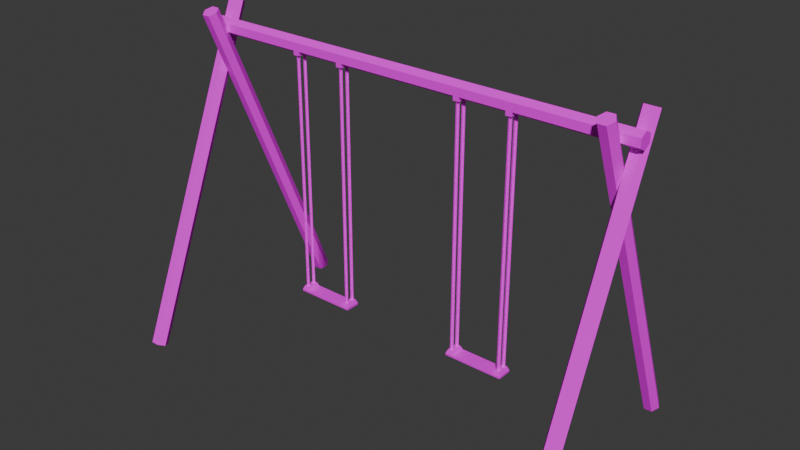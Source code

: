 # Source: Swing01.blend  (saved by Blender 4.1.24; exported with 4.5.12 LTS)
import bpy
from mathutils import Matrix  # noqa: F401  (used for matrix-valued properties, if any)

bpy.ops.wm.read_factory_settings(use_empty=True)
scene = bpy.context.scene
scene.name = 'Scene'

# ---- collections
col_collection = bpy.data.collections.new('Collection'); scene.collection.children.link(col_collection)

# ---- images (referenced by path relative to the original .blend; pixels are not part of the script)
import os
ASSET_DIR = os.environ.get("B2B_ASSET_DIR", "")  # directory of the original .blend (textures are referenced by path, not embedded)
HERE = os.path.dirname(os.path.abspath(__file__))  # packed textures are extracted next to this script under _unpacked/

def load_image(name, relpath, width, height, colorspace="sRGB"):
    """Load a texture the original file referenced (path relative to the .blend, or extracted next to this script)."""
    p = next((c for c in (os.path.join(HERE, relpath), os.path.join(ASSET_DIR, relpath)) if relpath and os.path.exists(c)), "")
    if p:
        img = bpy.data.images.load(p, check_existing=True)
        img.name = name
    else:  # same state as the original file: an image datablock whose file is absent (Cycles renders it pink)
        img = bpy.data.images.new(name, width, height)
        img.source = "FILE"
        img.filepath = "//" + (relpath or name)
    img.colorspace_settings.name = colorspace
    return img
img_seesawswing01_a_png = load_image('SeesawSwing01_a.png', 'SeesawSwing01_a.png', 1024, 1024, 'sRGB')
img_seesawswing01_png = load_image('SeesawSwing01.png', 'SeesawSwing01.png', 1024, 1024, 'sRGB')

# ---- materials (node trees are filled in below, after node groups)
mat_material = bpy.data.materials.new('Material')
mat_material.alpha_threshold = 0.0
mat_material.use_transparent_shadow = False
mat_material.roughness = 0.5
mat_material.line_color = (0.0, 0.0, 0.0, 1.0)
mat_chain = bpy.data.materials.new('Chain')
mat_chain.use_transparent_shadow = False

# ---- material node trees
mat_material.use_nodes = True; mat_material.node_tree.nodes.clear()
_N = mat_material.node_tree.nodes; _L = mat_material.node_tree.links
n0 = _N.new('ShaderNodeOutputMaterial'); n0.name = 'Material Output'; n0.location = (300, 300)
n1 = _N.new('ShaderNodeBsdfPrincipled'); n1.name = 'Principled BSDF'; n1.location = (10, 300)
n1.inputs[3].default_value = 1.45
n1.inputs[13].default_value = 0.05
n2 = _N.new('ShaderNodeTexImage'); n2.name = 'Image Texture'; n2.location = (-280, 280)
n2.image = img_seesawswing01_a_png
n2.interpolation = 'Closest'
_L.new(n1.outputs[0], n0.inputs[0])
_L.new(n2.outputs[0], n1.inputs[0])
n0.is_active_output = True
mat_chain.use_nodes = True; mat_chain.node_tree.nodes.clear()
_N = mat_chain.node_tree.nodes; _L = mat_chain.node_tree.links
n0 = _N.new('ShaderNodeBsdfPrincipled'); n0.name = 'Principled BSDF'; n0.location = (10, 300)
n0.inputs[13].default_value = 0.25
n1 = _N.new('ShaderNodeOutputMaterial'); n1.name = 'Material Output'; n1.location = (300, 300)
n2 = _N.new('ShaderNodeTexImage'); n2.name = 'Image Texture'; n2.location = (-280, 280)
n2.image = img_seesawswing01_png
n2.interpolation = 'Closest'
_L.new(n0.outputs[0], n1.inputs[0])
_L.new(n2.outputs[0], n0.inputs[0])
n1.is_active_output = True

# ---- world
world_world = bpy.data.worlds.new('World'); scene.world = world_world
world_world.use_nodes = True; world_world.node_tree.nodes.clear()
_N = world_world.node_tree.nodes; _L = world_world.node_tree.links
n0 = _N.new('ShaderNodeOutputWorld'); n0.name = 'World Output'; n0.location = (300, 300)
n1 = _N.new('ShaderNodeBackground'); n1.name = 'Background'; n1.location = (10, 300)
n1.inputs[0].default_value = (0.05088, 0.05088, 0.05088, 1.0)
_L.new(n1.outputs[0], n0.inputs[0])
n0.is_active_output = True
world_world.color = (0.05088, 0.05088, 0.05088)
world_world.use_sun_shadow = False
world_world.sun_shadow_jitter_overblur = 0.0

# ---- meshes
me_cylinder_002 = bpy.data.meshes.new('Cylinder.002')
me_cylinder_002.from_pydata([(-4.335, 0.1299, 5.778), (4.335, 0.1299, 5.778), (-4.335, 0.1299, 5.628), (4.335, 0.1299, 5.628), (-4.335, 1.353e-06, 5.553), (4.335, -1.646e-06, 5.553), (-4.335, -0.1299, 5.628), (4.335, -0.1299, 5.628), (-4.335, -0.1299, 5.778), (4.335, -0.1299, 5.778), (-4.335, 1.532e-06, 5.853), (4.335, -1.467e-06, 5.853), (-4.013, 0.2991, 6.1), (-4.013, -2.227, 0.002256), (-3.863, 0.2991, 6.1), (-3.863, -2.227, 0.002256), (-3.788, 0.4191, 6.05), (-3.788, -2.107, -0.04746), (-3.863, 0.5391, 6.0), (-3.863, -1.987, -0.09717), (-4.013, 0.5391, 6.0), (-4.013, -1.987, -0.09717), (-4.088, 0.4191, 6.05), (-4.088, -2.107, -0.04746), (4.087, -0.2991, 6.1), (4.087, 2.227, 0.002256), (4.237, -0.2991, 6.1), (4.238, 2.227, 0.002256), (4.312, -0.4191, 6.05), (4.312, 2.107, -0.04746), (4.237, -0.5391, 6.0), (4.238, 1.987, -0.09717), (4.088, -0.5391, 6.0), (4.087, 1.987, -0.09717), (4.012, -0.4191, 6.05), (4.012, 2.107, -0.04746), (3.862, 0.2991, 6.1), (3.862, -2.227, 0.002256), (4.012, 0.2991, 6.1), (4.012, -2.227, 0.002256), (4.087, 0.4191, 6.05), (4.087, -2.107, -0.04746), (4.012, 0.5391, 6.0), (4.012, -1.987, -0.09717), (3.863, 0.5391, 6.0), (3.862, -1.987, -0.09717), (3.787, 0.4191, 6.05), (3.787, -2.107, -0.04746), (-4.238, -0.2991, 6.1), (-4.238, 2.227, 0.002256), (-4.088, -0.2991, 6.1), (-4.088, 2.227, 0.002256), (-4.013, -0.4191, 6.05), (-4.013, 2.107, -0.04746), (-4.088, -0.5391, 6.0), (-4.088, 1.987, -0.09717), (-4.238, -0.5391, 6.0), (-4.238, 1.987, -0.09717), (-4.313, -0.4191, 6.05), (-4.313, 2.107, -0.04746), (-1.147, 0.1294, 5.55), (-1.147, 0.1294, 5.663), (-1.147, -0.1294, 5.55), (-1.147, -0.1294, 5.663), (-1.26, 0.1294, 5.55), (-1.26, 0.1294, 5.663), (-1.26, -0.1294, 5.55), (-1.26, -0.1294, 5.663), (-2.115, 0.1294, 5.55), (-2.115, 0.1294, 5.663), (-2.115, -0.1294, 5.55), (-2.115, -0.1294, 5.663), (-2.228, 0.1294, 5.55), (-2.228, 0.1294, 5.663), (-2.228, -0.1294, 5.55), (-2.228, -0.1294, 5.663), (2.228, 0.1294, 5.55), (2.228, 0.1294, 5.663), (2.228, -0.1294, 5.55), (2.228, -0.1294, 5.663), (2.115, 0.1294, 5.55), (2.115, 0.1294, 5.663), (2.115, -0.1294, 5.55), (2.115, -0.1294, 5.663), (1.26, 0.1294, 5.55), (1.26, 0.1294, 5.663), (1.26, -0.1294, 5.55), (1.26, -0.1294, 5.663), (1.147, 0.1294, 5.55), (1.147, 0.1294, 5.663), (1.147, -0.1294, 5.55), (1.147, -0.1294, 5.663)], [], [(0, 1, 3, 2), (2, 3, 5, 4), (4, 5, 7, 6), (6, 7, 9, 8), (3, 1, 11, 9, 7, 5), (8, 9, 11, 10), (10, 11, 1, 0), (0, 2, 4, 6, 8, 10), (12, 13, 15, 14), (14, 15, 17, 16), (16, 17, 19, 18), (18, 19, 21, 20), (15, 13, 23, 21, 19, 17), (20, 21, 23, 22), (22, 23, 13, 12), (12, 14, 16, 18, 20, 22), (24, 26, 27, 25), (26, 28, 29, 27), (28, 30, 31, 29), (30, 32, 33, 31), (27, 29, 31, 33, 35, 25), (32, 34, 35, 33), (34, 24, 25, 35), (24, 34, 32, 30, 28, 26), (36, 37, 39, 38), (38, 39, 41, 40), (40, 41, 43, 42), (42, 43, 45, 44), (39, 37, 47, 45, 43, 41), (44, 45, 47, 46), (46, 47, 37, 36), (36, 38, 40, 42, 44, 46), (48, 50, 51, 49), (50, 52, 53, 51), (52, 54, 55, 53), (54, 56, 57, 55), (51, 53, 55, 57, 59, 49), (56, 58, 59, 57), (58, 48, 49, 59), (48, 58, 56, 54, 52, 50), (60, 61, 63, 62), (62, 63, 67, 66), (66, 67, 65, 64), (64, 65, 61, 60), (62, 66, 64, 60), (68, 69, 71, 70), (70, 71, 75, 74), (74, 75, 73, 72), (72, 73, 69, 68), (70, 74, 72, 68), (76, 77, 79, 78), (78, 79, 83, 82), (82, 83, 81, 80), (80, 81, 77, 76), (78, 82, 80, 76), (84, 85, 87, 86), (86, 87, 91, 90), (90, 91, 89, 88), (88, 89, 85, 84), (86, 90, 88, 84)])
_uv = me_cylinder_002.uv_layers.new(name='UVMap')
_uv.uv.foreach_set('vector', [1.0, 0.8, 0.0, 0.7983, 0.0, 0.6773, 1.0, 0.679, 1.0, 0.8252, 0.0, 0.8235, 0.0, 0.7277, 1.0, 0.7294, 1.0, 0.7361, 0.0, 0.7361, 0.0, 0.8235, 1.0, 0.8218, 1.0, 0.8252, 0.0, 0.8252, 0.0, 0.7345, 1.0, 0.7361, 0.2427, 0.7798, 0.2276, 0.8252, 0.2127, 0.7798, 0.2127, 0.6908, 0.2276, 0.6454, 0.2427, 0.6908, 1.0, 0.8252, 0.0, 0.8235, 0.0, 0.7412, 1.0, 0.7429, 1.0, 0.7429, 0.0, 0.7412, 0.0, 0.6471, 1.0, 0.6487, 0.2427, 0.6908, 0.2576, 0.6454, 0.2724, 0.6908, 0.2724, 0.7798, 0.2576, 0.8252, 0.2427, 0.7798, 1.0, 0.8, 0.0, 0.7983, 0.0, 0.6773, 1.0, 0.679, 1.0, 0.8252, 0.0, 0.8235, 0.0, 0.7277, 1.0, 0.7294, 1.0, 0.6471, 0.0, 0.6471, 0.0, 0.7345, 1.0, 0.7328, 1.0, 0.8252, 0.0, 0.8252, 0.0, 0.7345, 1.0, 0.7361, 0.2427, 0.7798, 0.2276, 0.8252, 0.2127, 0.7798, 0.2127, 0.6908, 0.2276, 0.6454, 0.2427, 0.6908, 1.0, 0.8235, 0.0, 0.8218, 0.0, 0.7395, 1.0, 0.7412, 1.0, 0.7412, 0.0, 0.7395, 0.0, 0.6454, 1.0, 0.6471, 0.2427, 0.6908, 0.2576, 0.6454, 0.2724, 0.6908, 0.2724, 0.7798, 0.2576, 0.8252, 0.2427, 0.7798, 1.0, 0.8, 1.0, 0.679, 0.0, 0.6773, 0.0, 0.7983, 1.0, 0.8252, 1.0, 0.7294, 0.0, 0.7277, 0.0, 0.8235, 1.0, 0.6471, 1.0, 0.7328, 0.0, 0.7345, 0.0, 0.6471, 1.0, 0.8252, 1.0, 0.7361, 0.0, 0.7345, 0.0, 0.8252, 0.2427, 0.7798, 0.2427, 0.6908, 0.2276, 0.6454, 0.2127, 0.6908, 0.2127, 0.7798, 0.2276, 0.8252, 1.0, 0.8235, 1.0, 0.7412, 0.0, 0.7395, 0.0, 0.8218, 1.0, 0.7412, 1.0, 0.6471, 0.0, 0.6454, 0.0, 0.7395, 0.2427, 0.6908, 0.2427, 0.7798, 0.2576, 0.8252, 0.2724, 0.7798, 0.2724, 0.6908, 0.2576, 0.6454, 1.0, 0.8252, 0.0, 0.8235, 0.0, 0.7025, 1.0, 0.7042, 1.0, 0.8252, 0.0, 0.8235, 0.0, 0.7277, 1.0, 0.7294, 1.0, 0.6471, 0.0, 0.6471, 0.0, 0.7345, 1.0, 0.7328, 1.0, 0.8252, 0.0, 0.8252, 0.0, 0.7345, 1.0, 0.7361, 0.2427, 0.7798, 0.2276, 0.8252, 0.2127, 0.7798, 0.2127, 0.6908, 0.2276, 0.6454, 0.2427, 0.6908, 1.0, 0.8235, 0.0, 0.8218, 0.0, 0.7412, 1.0, 0.7429, 1.0, 0.7429, 0.0, 0.7412, 0.0, 0.6471, 1.0, 0.6487, 0.2427, 0.6908, 0.2576, 0.6454, 0.2724, 0.6908, 0.2724, 0.7798, 0.2576, 0.8252, 0.2427, 0.7798, 1.0, 0.8252, 1.0, 0.7042, 0.0, 0.7025, 0.0, 0.8235, 1.0, 0.8252, 1.0, 0.7294, 0.0, 0.7277, 0.0, 0.8235, 1.0, 0.6471, 1.0, 0.7328, 0.0, 0.7345, 0.0, 0.6471, 1.0, 0.8252, 1.0, 0.7361, 0.0, 0.7345, 0.0, 0.8252, 0.2427, 0.7798, 0.2427, 0.6908, 0.2276, 0.6454, 0.2127, 0.6908, 0.2127, 0.7798, 0.2276, 0.8252, 1.0, 0.8235, 1.0, 0.7429, 0.0, 0.7412, 0.0, 0.8218, 1.0, 0.7429, 1.0, 0.6487, 0.0, 0.6471, 0.0, 0.7412, 0.2427, 0.6908, 0.2427, 0.7798, 0.2576, 0.8252, 0.2724, 0.7798, 0.2724, 0.6908, 0.2576, 0.6454, 0.4884, 0.09412, 0.4884, 0.01008, 0.4952, 0.01008, 0.4952, 0.09412, 0.4832, 0.1025, 0.4832, 0.08571, 0.501, 0.08571, 0.501, 0.1025, 0.4952, 0.09412, 0.4952, 0.1765, 0.4884, 0.1765, 0.4884, 0.09412, 0.501, 0.1445, 0.501, 0.1613, 0.4832, 0.1613, 0.4832, 0.1445, 0.4832, 0.1025, 0.501, 0.1025, 0.501, 0.1445, 0.4832, 0.1445, 0.4884, 0.09412, 0.4884, 0.01008, 0.4952, 0.01008, 0.4952, 0.09412, 0.4832, 0.1025, 0.4832, 0.08571, 0.501, 0.08571, 0.501, 0.1025, 0.4952, 0.09412, 0.4952, 0.1765, 0.4884, 0.1765, 0.4884, 0.09412, 0.501, 0.1445, 0.501, 0.1613, 0.4832, 0.1613, 0.4832, 0.1445, 0.4832, 0.1025, 0.501, 0.1025, 0.501, 0.1445, 0.4832, 0.1445, 0.4884, 0.09412, 0.4884, 0.01008, 0.4952, 0.01008, 0.4952, 0.09412, 0.4832, 0.1025, 0.4832, 0.08571, 0.501, 0.08571, 0.501, 0.1025, 0.4952, 0.09412, 0.4952, 0.1765, 0.4884, 0.1765, 0.4884, 0.09412, 0.501, 0.1445, 0.501, 0.1613, 0.4832, 0.1613, 0.4832, 0.1445, 0.4832, 0.1025, 0.501, 0.1025, 0.501, 0.1445, 0.4832, 0.1445, 0.4884, 0.09412, 0.4884, 0.01008, 0.4952, 0.01008, 0.4952, 0.09412, 0.4832, 0.1025, 0.4832, 0.08571, 0.501, 0.08571, 0.501, 0.1025, 0.4952, 0.09412, 0.4952, 0.1765, 0.4884, 0.1765, 0.4884, 0.09412, 0.501, 0.1445, 0.501, 0.1613, 0.4832, 0.1613, 0.4832, 0.1445, 0.4832, 0.1025, 0.501, 0.1025, 0.501, 0.1445, 0.4832, 0.1445])
me_cylinder_002.materials.append(mat_material)
me_cylinder_002.update()
me_cylinder_003 = bpy.data.meshes.new('Cylinder.003')
me_cylinder_003.from_pydata([(0.5622, 0.1406, -4.612), (0.5622, 0.1406, -4.574), (0.5622, -0.1406, -4.574), (-0.5628, 0.1406, -4.574), (-0.5628, -0.1406, -4.574), (0.5622, -0.1406, -4.612), (0.4075, -0.1406, -4.574), (0.4075, 0.1406, -4.574), (-0.4051, -0.1406, -4.574), (-0.5628, 0.1406, -4.612), (-0.5628, -0.1406, -4.612), (-0.4051, 0.1406, -4.574), (0.5313, 0.1097, -4.499), (0.5313, -0.1097, -4.499), (-0.4367, -0.1097, -4.499), (-0.5313, -0.1097, -4.499), (-0.5313, 0.1097, -4.499), (0.4385, 0.1097, -4.499), (0.4385, -0.1097, -4.499), (-0.4367, 0.1097, -4.499), (-0.484, -0.0375, 0.1322), (-0.484, -0.03469, -4.499), (-0.484, -0.1125, 0.1322), (-0.484, -0.1097, -4.499), (-0.5215, -0.075, 0.1322), (-0.5215, -0.07219, -4.499), (-0.4465, -0.075, 0.1322), (-0.4465, -0.07219, -4.499), (0.484, -0.0375, 0.1322), (0.484, -0.03469, -4.499), (0.484, -0.1125, 0.1322), (0.484, -0.1097, -4.499), (0.5215, -0.075, 0.1322), (0.5215, -0.07219, -4.499), (0.4465, -0.075, 0.1322), (0.4465, -0.07219, -4.499), (-0.484, 0.0375, 0.1322), (-0.484, 0.03469, -4.499), (-0.484, 0.1125, 0.1322), (-0.484, 0.1097, -4.499), (-0.5215, 0.075, 0.1322), (-0.5215, 0.07219, -4.499), (-0.4465, 0.075, 0.1322), (-0.4465, 0.07219, -4.499), (0.484, 0.0375, 0.1322), (0.484, 0.03469, -4.499), (0.484, 0.1125, 0.1322), (0.484, 0.1097, -4.499), (0.5215, 0.075, 0.1322), (0.5215, 0.07219, -4.499), (0.4465, 0.075, 0.1322), (0.4465, 0.07219, -4.499)], [], [(0, 1, 2, 5), (0, 9, 3, 1), (10, 4, 3, 9), (4, 8, 14, 15), (8, 6, 7, 11), (5, 2, 4, 10), (7, 6, 18, 17), (5, 10, 9, 0), (18, 13, 12, 17), (15, 14, 19, 16), (8, 11, 19, 14), (11, 3, 16, 19), (3, 4, 15, 16), (6, 2, 13, 18), (2, 1, 12, 13), (1, 7, 17, 12), (20, 21, 23, 22), (24, 25, 27, 26), (28, 30, 31, 29), (32, 34, 35, 33), (36, 38, 39, 37), (40, 42, 43, 41), (44, 45, 47, 46), (48, 49, 51, 50)])
me_cylinder_003.polygons.foreach_set('material_index', [0, 0, 0, 0, 0, 0, 0, 0, 0, 0, 0, 0, 0, 0, 0, 0, 1, 1, 1, 1, 1, 1, 1, 1])
_uv = me_cylinder_003.uv_layers.new(name='UVMap')
_uv.uv.foreach_set('vector', [0.02421, 0.4773, 0.02421, 0.4857, 0.01194, 0.4857, 0.01194, 0.4773, 0.02421, 0.4773, 0.07295, 0.4773, 0.07295, 0.4857, 0.02421, 0.4857, 0.06101, 0.4773, 0.06101, 0.4689, 0.07295, 0.4689, 0.07295, 0.4773, 0.08296, 0.6, 0.07521, 0.6, 0.07682, 0.5647, 0.08134, 0.5647, 0.07327, 0.6, 0.01172, 0.6, 0.01172, 0.4639, 0.07327, 0.4639, 0.01194, 0.4773, 0.01194, 0.4689, 0.06101, 0.4689, 0.06101, 0.4773, 0.08489, 0.4773, 0.08489, 0.5866, 0.08134, 0.5647, 0.08134, 0.4992, 0.01172, 0.6, 0.07327, 0.6, 0.07327, 0.4639, 0.01172, 0.4639, 0.08134, 0.5647, 0.07682, 0.5647, 0.07682, 0.4992, 0.08134, 0.4992, 0.08134, 0.5647, 0.07682, 0.5647, 0.07682, 0.4992, 0.08134, 0.4992, 0.07327, 0.5866, 0.07327, 0.4773, 0.07682, 0.4992, 0.07682, 0.5647, 0.07521, 0.4639, 0.08296, 0.4639, 0.08134, 0.4992, 0.07682, 0.4992, 0.08489, 0.4773, 0.08489, 0.5866, 0.08134, 0.5647, 0.08134, 0.4992, 0.08263, 0.6, 0.07521, 0.6, 0.07682, 0.5647, 0.08134, 0.5647, 0.07327, 0.5866, 0.07327, 0.4773, 0.07682, 0.4992, 0.07682, 0.5647, 0.07521, 0.4639, 0.08263, 0.4639, 0.08134, 0.4992, 0.07682, 0.4992, 0.4132, 0.6252, 0.0, 0.6252, 0.0, 0.6, 0.4132, 0.6, 0.4132, 0.6, 0.0, 0.6, 0.0, 0.6252, 0.4132, 0.6252, 0.4132, 0.6252, 0.4132, 0.6, 0.0, 0.6, 0.0, 0.6252, 0.4132, 0.6, 0.4132, 0.6252, 0.0, 0.6252, 0.0, 0.6, 0.4132, 0.6252, 0.4132, 0.6, 0.0, 0.6, 0.0, 0.6252, 0.4132, 0.6, 0.4132, 0.6252, 0.0, 0.6252, 0.0, 0.6, 0.4132, 0.6252, 0.0, 0.6252, 0.0, 0.6, 0.4132, 0.6, 0.4132, 0.6, 0.0, 0.6, 0.0, 0.6252, 0.4132, 0.6252])
me_cylinder_003.materials.append(mat_material)
me_cylinder_003.materials.append(mat_chain)
me_cylinder_003.update()
me_cylinder_005 = bpy.data.meshes.new('Cylinder.005')
me_cylinder_005.from_pydata([(0.5622, 0.1406, -4.612), (0.5622, 0.1406, -4.574), (0.5622, -0.1406, -4.574), (-0.5628, 0.1406, -4.574), (-0.5628, -0.1406, -4.574), (0.5622, -0.1406, -4.612), (0.4075, -0.1406, -4.574), (0.4075, 0.1406, -4.574), (-0.4051, -0.1406, -4.574), (-0.5628, 0.1406, -4.612), (-0.5628, -0.1406, -4.612), (-0.4051, 0.1406, -4.574), (0.5313, 0.1097, -4.499), (0.5313, -0.1097, -4.499), (-0.4367, -0.1097, -4.499), (-0.5313, -0.1097, -4.499), (-0.5313, 0.1097, -4.499), (0.4385, 0.1097, -4.499), (0.4385, -0.1097, -4.499), (-0.4367, 0.1097, -4.499), (-0.484, -0.0375, 0.1322), (-0.484, -0.03469, -4.499), (-0.484, -0.1125, 0.1322), (-0.484, -0.1097, -4.499), (-0.5215, -0.075, 0.1322), (-0.5215, -0.07219, -4.499), (-0.4465, -0.075, 0.1322), (-0.4465, -0.07219, -4.499), (0.484, -0.0375, 0.1322), (0.484, -0.03469, -4.499), (0.484, -0.1125, 0.1322), (0.484, -0.1097, -4.499), (0.5215, -0.075, 0.1322), (0.5215, -0.07219, -4.499), (0.4465, -0.075, 0.1322), (0.4465, -0.07219, -4.499), (-0.484, 0.0375, 0.1322), (-0.484, 0.03469, -4.499), (-0.484, 0.1125, 0.1322), (-0.484, 0.1097, -4.499), (-0.5215, 0.075, 0.1322), (-0.5215, 0.07219, -4.499), (-0.4465, 0.075, 0.1322), (-0.4465, 0.07219, -4.499), (0.484, 0.0375, 0.1322), (0.484, 0.03469, -4.499), (0.484, 0.1125, 0.1322), (0.484, 0.1097, -4.499), (0.5215, 0.075, 0.1322), (0.5215, 0.07219, -4.499), (0.4465, 0.075, 0.1322), (0.4465, 0.07219, -4.499)], [], [(0, 1, 2, 5), (0, 9, 3, 1), (10, 4, 3, 9), (4, 8, 14, 15), (8, 6, 7, 11), (5, 2, 4, 10), (7, 6, 18, 17), (5, 10, 9, 0), (18, 13, 12, 17), (15, 14, 19, 16), (8, 11, 19, 14), (11, 3, 16, 19), (3, 4, 15, 16), (6, 2, 13, 18), (2, 1, 12, 13), (1, 7, 17, 12), (20, 21, 23, 22), (24, 25, 27, 26), (28, 30, 31, 29), (32, 34, 35, 33), (36, 38, 39, 37), (40, 42, 43, 41), (44, 45, 47, 46), (48, 49, 51, 50)])
me_cylinder_005.polygons.foreach_set('material_index', [0, 0, 0, 0, 0, 0, 0, 0, 0, 0, 0, 0, 0, 0, 0, 0, 1, 1, 1, 1, 1, 1, 1, 1])
_uv = me_cylinder_005.uv_layers.new(name='UVMap')
_uv.uv.foreach_set('vector', [0.02421, 0.4773, 0.02421, 0.4857, 0.01194, 0.4857, 0.01194, 0.4773, 0.02421, 0.4773, 0.07295, 0.4773, 0.07295, 0.4857, 0.02421, 0.4857, 0.06101, 0.4773, 0.06101, 0.4689, 0.07295, 0.4689, 0.07295, 0.4773, 0.08296, 0.6, 0.07521, 0.6, 0.07682, 0.5647, 0.08134, 0.5647, 0.07327, 0.6, 0.01172, 0.6, 0.01172, 0.4639, 0.07327, 0.4639, 0.01194, 0.4773, 0.01194, 0.4689, 0.06101, 0.4689, 0.06101, 0.4773, 0.08489, 0.4773, 0.08489, 0.5866, 0.08134, 0.5647, 0.08134, 0.4992, 0.01172, 0.6, 0.07327, 0.6, 0.07327, 0.4639, 0.01172, 0.4639, 0.08134, 0.5647, 0.07682, 0.5647, 0.07682, 0.4992, 0.08134, 0.4992, 0.08134, 0.5647, 0.07682, 0.5647, 0.07682, 0.4992, 0.08134, 0.4992, 0.07327, 0.5866, 0.07327, 0.4773, 0.07682, 0.4992, 0.07682, 0.5647, 0.07521, 0.4639, 0.08296, 0.4639, 0.08134, 0.4992, 0.07682, 0.4992, 0.08489, 0.4773, 0.08489, 0.5866, 0.08134, 0.5647, 0.08134, 0.4992, 0.08263, 0.6, 0.07521, 0.6, 0.07682, 0.5647, 0.08134, 0.5647, 0.07327, 0.5866, 0.07327, 0.4773, 0.07682, 0.4992, 0.07682, 0.5647, 0.07521, 0.4639, 0.08263, 0.4639, 0.08134, 0.4992, 0.07682, 0.4992, 0.4132, 0.6252, 0.0, 0.6252, 0.0, 0.6, 0.4132, 0.6, 0.4132, 0.6, 0.0, 0.6, 0.0, 0.6252, 0.4132, 0.6252, 0.4132, 0.6252, 0.4132, 0.6, 0.0, 0.6, 0.0, 0.6252, 0.4132, 0.6, 0.4132, 0.6252, 0.0, 0.6252, 0.0, 0.6, 0.4132, 0.6252, 0.4132, 0.6, 0.0, 0.6, 0.0, 0.6252, 0.4132, 0.6, 0.4132, 0.6252, 0.0, 0.6252, 0.0, 0.6, 0.4132, 0.6252, 0.0, 0.6252, 0.0, 0.6, 0.4132, 0.6, 0.4132, 0.6, 0.0, 0.6, 0.0, 0.6252, 0.4132, 0.6252])
me_cylinder_005.materials.append(mat_material)
me_cylinder_005.materials.append(mat_chain)
me_cylinder_005.update()

# ---- objects
ob_swing01_base = bpy.data.objects.new('Swing01.Base', me_cylinder_002)
ob_swing01_swinglft = bpy.data.objects.new('Swing01.SwingLft', me_cylinder_003)
ob_swing01_swingrht = bpy.data.objects.new('Swing01.SwingRht', me_cylinder_005)

# ---- transforms, parenting, visibility, modifiers, constraints
ob_swing01_base.location = (0.0, 0.0, 0.0)
ob_swing01_base.rotation_euler = (0.0, -0.0, 3.142)
ob_swing01_swinglft.parent = ob_swing01_base
ob_swing01_swinglft.matrix_parent_inverse = Matrix(((-1.0, -3.258e-07, 0.0, -0.0), (3.258e-07, -1.0, -0.0, 0.0), (0.0, -0.0, 1.0, -0.0), (-0.0, 0.0, -0.0, 1.0)))
ob_swing01_swinglft.location = (-1.688, -4.284e-08, 5.55)
ob_swing01_swinglft.rotation_euler = (0.0, 0.0, -3.142)
ob_swing01_swingrht.parent = ob_swing01_base
ob_swing01_swingrht.matrix_parent_inverse = Matrix(((-1.0, -3.258e-07, 0.0, -0.0), (3.258e-07, -1.0, -0.0, 0.0), (0.0, -0.0, 1.0, -0.0), (-0.0, 0.0, -0.0, 1.0)))
ob_swing01_swingrht.location = (1.688, -4.098e-08, 5.55)
ob_swing01_swingrht.rotation_euler = (0.0, 0.0, -3.142)

# ---- collection membership
col_collection.objects.link(ob_swing01_base)
col_collection.objects.link(ob_swing01_swinglft)
col_collection.objects.link(ob_swing01_swingrht)

# ---- scene / render settings (as saved in the file)
scene.frame_start = 1; scene.frame_end = 250; scene.frame_set(1)
scene.render.engine = 'BLENDER_EEVEE_NEXT'
scene.cycles.sampling_pattern = 'TABULATED_SOBOL'
scene.eevee.ray_tracing_options.trace_max_roughness = 0.0
bpy.context.view_layer.update()

# ---- added for rendering (the .blend has no active camera and no usable light): camera, sun
cam_auto = bpy.data.cameras.new('AutoCamera')
cam_auto.lens = 50.0
cam_auto.sensor_width = 36.0
cam_auto.clip_end = 1000.0
ob_auto_camera = bpy.data.objects.new('AutoCamera', cam_auto)
scene.collection.objects.link(ob_auto_camera)
ob_auto_camera.location = (10.6864, -12.8237, 11.5505)
ob_auto_camera.rotation_euler = (1.09748, -7.21219e-08, 0.694738)
scene.camera = ob_auto_camera
light_auto_sun = bpy.data.lights.new('AutoSun', 'SUN')
light_auto_sun.energy = 3.0
light_auto_sun.angle = 0.0523599
ob_auto_sun = bpy.data.objects.new('AutoSun', light_auto_sun)
scene.collection.objects.link(ob_auto_sun)
ob_auto_sun.rotation_euler = (0.872665, 0.174533, 0.523599)
bpy.context.view_layer.update()
